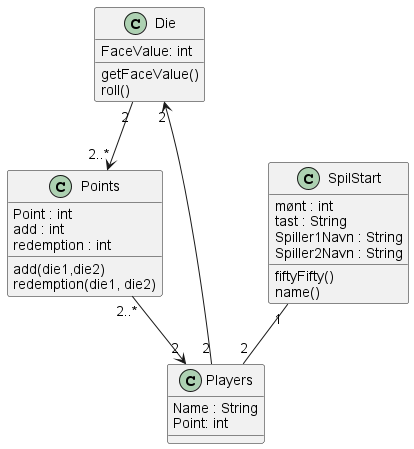

The diagram above was rendered by PlantUML. Its source (embedded in the PNG):
@startuml
'https://plantuml.com/class-diagram
class Die {
FaceValue: int
getFaceValue()
roll()
}
class Players {
Name : String
Point: int
}
class Points {
Point : int
add : int
redemption : int
add(die1,die2)
redemption(die1, die2)
}
class SpilStart{
mønt : int
tast : String
Spiller1Navn : String
Spiller2Navn : String
fiftyFifty()
name()
}

Players "2" --> "2" Die
SpilStart "1" -- "2" Players
Die "2" --> "2..*" Points
Points "2..*" --> "2" Players







@enduml